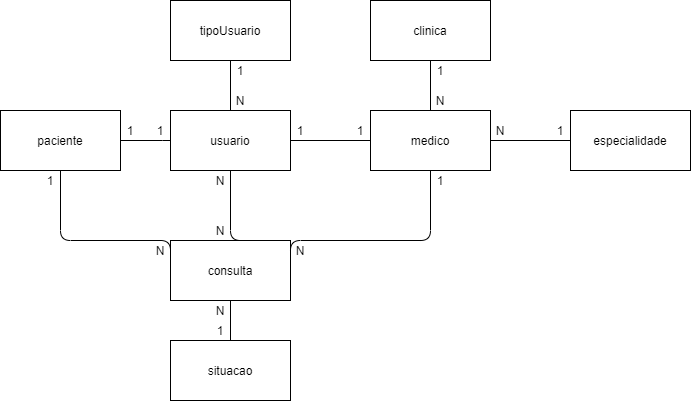

The diagram above was exported from draw.io. Its source (the exported page's mxGraphModel, read from the mxfile embedded in the PNG):
<mxGraphModel dx="1038" dy="579" grid="1" gridSize="10" guides="1" tooltips="1" connect="1" arrows="1" fold="1" page="1" pageScale="1" pageWidth="827" pageHeight="1169" math="0" shadow="0">
  <root>
    <mxCell id="0" />
    <mxCell id="1" parent="0" />
    <mxCell id="dUo_EDr-YlVyaL9ldaG_-12" style="edgeStyle=none;curved=1;rounded=0;orthogonalLoop=1;jettySize=auto;html=1;entryX=1;entryY=0.5;entryDx=0;entryDy=0;endArrow=none;endFill=0;startSize=14;endSize=14;sourcePerimeterSpacing=8;targetPerimeterSpacing=8;exitX=0;exitY=0.5;exitDx=0;exitDy=0;" edge="1" parent="1" source="dUo_EDr-YlVyaL9ldaG_-1" target="dUo_EDr-YlVyaL9ldaG_-5">
      <mxGeometry relative="1" as="geometry" />
    </mxCell>
    <mxCell id="dUo_EDr-YlVyaL9ldaG_-1" value="especialidade" style="rounded=0;whiteSpace=wrap;html=1;hachureGap=4;pointerEvents=0;" vertex="1" parent="1">
      <mxGeometry x="640" y="140" width="120" height="60" as="geometry" />
    </mxCell>
    <mxCell id="dUo_EDr-YlVyaL9ldaG_-10" style="edgeStyle=none;curved=1;rounded=0;orthogonalLoop=1;jettySize=auto;html=1;endArrow=none;startSize=14;endSize=14;sourcePerimeterSpacing=8;targetPerimeterSpacing=8;endFill=0;entryX=0.5;entryY=0;entryDx=0;entryDy=0;exitX=0.5;exitY=1;exitDx=0;exitDy=0;" edge="1" parent="1" source="dUo_EDr-YlVyaL9ldaG_-2" target="dUo_EDr-YlVyaL9ldaG_-3">
      <mxGeometry relative="1" as="geometry" />
    </mxCell>
    <mxCell id="dUo_EDr-YlVyaL9ldaG_-2" value="tipoUsuario" style="rounded=0;whiteSpace=wrap;html=1;hachureGap=4;pointerEvents=0;" vertex="1" parent="1">
      <mxGeometry x="240" y="30" width="120" height="60" as="geometry" />
    </mxCell>
    <mxCell id="dUo_EDr-YlVyaL9ldaG_-14" style="edgeStyle=none;curved=1;rounded=0;orthogonalLoop=1;jettySize=auto;html=1;endArrow=none;endFill=0;startSize=14;endSize=14;sourcePerimeterSpacing=8;targetPerimeterSpacing=8;entryX=1;entryY=0.5;entryDx=0;entryDy=0;" edge="1" parent="1" source="dUo_EDr-YlVyaL9ldaG_-3" target="dUo_EDr-YlVyaL9ldaG_-7">
      <mxGeometry relative="1" as="geometry" />
    </mxCell>
    <mxCell id="dUo_EDr-YlVyaL9ldaG_-19" style="edgeStyle=orthogonalEdgeStyle;orthogonalLoop=1;jettySize=auto;html=1;entryX=0;entryY=0.75;entryDx=0;entryDy=0;endArrow=none;endFill=0;startSize=14;endSize=14;sourcePerimeterSpacing=8;targetPerimeterSpacing=8;exitX=0.5;exitY=1;exitDx=0;exitDy=0;" edge="1" parent="1" source="dUo_EDr-YlVyaL9ldaG_-3" target="dUo_EDr-YlVyaL9ldaG_-4">
      <mxGeometry relative="1" as="geometry">
        <Array as="points">
          <mxPoint x="300" y="270" />
          <mxPoint x="340" y="270" />
        </Array>
      </mxGeometry>
    </mxCell>
    <mxCell id="dUo_EDr-YlVyaL9ldaG_-3" value="usuario" style="rounded=0;whiteSpace=wrap;html=1;hachureGap=4;pointerEvents=0;" vertex="1" parent="1">
      <mxGeometry x="240" y="140" width="120" height="60" as="geometry" />
    </mxCell>
    <mxCell id="dUo_EDr-YlVyaL9ldaG_-20" style="edgeStyle=orthogonalEdgeStyle;orthogonalLoop=1;jettySize=auto;html=1;entryX=0.5;entryY=0;entryDx=0;entryDy=0;endArrow=none;endFill=0;startSize=14;endSize=14;sourcePerimeterSpacing=8;targetPerimeterSpacing=8;exitX=0.5;exitY=1;exitDx=0;exitDy=0;" edge="1" parent="1" source="dUo_EDr-YlVyaL9ldaG_-4" target="dUo_EDr-YlVyaL9ldaG_-6">
      <mxGeometry relative="1" as="geometry" />
    </mxCell>
    <mxCell id="dUo_EDr-YlVyaL9ldaG_-4" value="consulta" style="rounded=0;whiteSpace=wrap;html=1;hachureGap=4;pointerEvents=0;" vertex="1" parent="1">
      <mxGeometry x="240" y="270" width="120" height="60" as="geometry" />
    </mxCell>
    <mxCell id="dUo_EDr-YlVyaL9ldaG_-11" style="edgeStyle=none;curved=1;rounded=0;orthogonalLoop=1;jettySize=auto;html=1;entryX=0.5;entryY=1;entryDx=0;entryDy=0;endArrow=none;endFill=0;startSize=14;endSize=14;sourcePerimeterSpacing=8;targetPerimeterSpacing=8;exitX=0.5;exitY=0;exitDx=0;exitDy=0;" edge="1" parent="1" source="dUo_EDr-YlVyaL9ldaG_-5" target="dUo_EDr-YlVyaL9ldaG_-8">
      <mxGeometry relative="1" as="geometry" />
    </mxCell>
    <mxCell id="dUo_EDr-YlVyaL9ldaG_-13" style="edgeStyle=none;curved=1;rounded=0;orthogonalLoop=1;jettySize=auto;html=1;entryX=1;entryY=0.5;entryDx=0;entryDy=0;endArrow=none;endFill=0;startSize=14;endSize=14;sourcePerimeterSpacing=8;targetPerimeterSpacing=8;exitX=0;exitY=0.5;exitDx=0;exitDy=0;" edge="1" parent="1" source="dUo_EDr-YlVyaL9ldaG_-5" target="dUo_EDr-YlVyaL9ldaG_-3">
      <mxGeometry relative="1" as="geometry" />
    </mxCell>
    <mxCell id="dUo_EDr-YlVyaL9ldaG_-18" style="edgeStyle=orthogonalEdgeStyle;orthogonalLoop=1;jettySize=auto;html=1;entryX=1;entryY=0.5;entryDx=0;entryDy=0;endArrow=none;endFill=0;startSize=14;endSize=14;sourcePerimeterSpacing=8;targetPerimeterSpacing=8;exitX=0.5;exitY=1;exitDx=0;exitDy=0;exitPerimeter=0;" edge="1" parent="1" source="dUo_EDr-YlVyaL9ldaG_-5" target="dUo_EDr-YlVyaL9ldaG_-4">
      <mxGeometry relative="1" as="geometry">
        <Array as="points">
          <mxPoint x="500" y="270" />
        </Array>
      </mxGeometry>
    </mxCell>
    <mxCell id="dUo_EDr-YlVyaL9ldaG_-5" value="medico" style="rounded=0;whiteSpace=wrap;html=1;hachureGap=4;pointerEvents=0;" vertex="1" parent="1">
      <mxGeometry x="440" y="140" width="120" height="60" as="geometry" />
    </mxCell>
    <mxCell id="dUo_EDr-YlVyaL9ldaG_-6" value="situacao" style="rounded=0;whiteSpace=wrap;html=1;hachureGap=4;pointerEvents=0;" vertex="1" parent="1">
      <mxGeometry x="240" y="370" width="120" height="60" as="geometry" />
    </mxCell>
    <mxCell id="dUo_EDr-YlVyaL9ldaG_-21" style="edgeStyle=orthogonalEdgeStyle;orthogonalLoop=1;jettySize=auto;html=1;entryX=0;entryY=0.5;entryDx=0;entryDy=0;endArrow=none;endFill=0;startSize=14;endSize=14;sourcePerimeterSpacing=8;targetPerimeterSpacing=8;exitX=0.5;exitY=1;exitDx=0;exitDy=0;" edge="1" parent="1" source="dUo_EDr-YlVyaL9ldaG_-7" target="dUo_EDr-YlVyaL9ldaG_-4">
      <mxGeometry relative="1" as="geometry">
        <Array as="points">
          <mxPoint x="130" y="270" />
        </Array>
      </mxGeometry>
    </mxCell>
    <mxCell id="dUo_EDr-YlVyaL9ldaG_-7" value="paciente" style="rounded=0;whiteSpace=wrap;html=1;hachureGap=4;pointerEvents=0;" vertex="1" parent="1">
      <mxGeometry x="70" y="140" width="120" height="60" as="geometry" />
    </mxCell>
    <mxCell id="dUo_EDr-YlVyaL9ldaG_-8" value="clinica" style="rounded=0;whiteSpace=wrap;html=1;hachureGap=4;pointerEvents=0;" vertex="1" parent="1">
      <mxGeometry x="440" y="30" width="120" height="60" as="geometry" />
    </mxCell>
    <mxCell id="dUo_EDr-YlVyaL9ldaG_-15" style="edgeStyle=none;curved=1;rounded=0;orthogonalLoop=1;jettySize=auto;html=1;entryX=0;entryY=0.5;entryDx=0;entryDy=0;endArrow=none;endFill=0;startSize=14;endSize=14;sourcePerimeterSpacing=8;targetPerimeterSpacing=8;" edge="1" parent="1" source="dUo_EDr-YlVyaL9ldaG_-3" target="dUo_EDr-YlVyaL9ldaG_-3">
      <mxGeometry relative="1" as="geometry" />
    </mxCell>
    <mxCell id="dUo_EDr-YlVyaL9ldaG_-22" value="1" style="text;html=1;strokeColor=none;fillColor=none;align=center;verticalAlign=middle;whiteSpace=wrap;rounded=0;hachureGap=4;pointerEvents=0;" vertex="1" parent="1">
      <mxGeometry x="610" y="150" width="40" height="20" as="geometry" />
    </mxCell>
    <mxCell id="dUo_EDr-YlVyaL9ldaG_-23" value="N" style="text;html=1;strokeColor=none;fillColor=none;align=center;verticalAlign=middle;whiteSpace=wrap;rounded=0;hachureGap=4;pointerEvents=0;" vertex="1" parent="1">
      <mxGeometry x="490" y="120" width="40" height="20" as="geometry" />
    </mxCell>
    <mxCell id="dUo_EDr-YlVyaL9ldaG_-24" value="1" style="text;html=1;strokeColor=none;fillColor=none;align=center;verticalAlign=middle;whiteSpace=wrap;rounded=0;hachureGap=4;pointerEvents=0;" vertex="1" parent="1">
      <mxGeometry x="410" y="150" width="40" height="20" as="geometry" />
    </mxCell>
    <mxCell id="dUo_EDr-YlVyaL9ldaG_-25" value="1" style="text;html=1;strokeColor=none;fillColor=none;align=center;verticalAlign=middle;whiteSpace=wrap;rounded=0;hachureGap=4;pointerEvents=0;" vertex="1" parent="1">
      <mxGeometry x="490" y="90" width="40" height="20" as="geometry" />
    </mxCell>
    <mxCell id="dUo_EDr-YlVyaL9ldaG_-27" value="1" style="text;html=1;strokeColor=none;fillColor=none;align=center;verticalAlign=middle;whiteSpace=wrap;rounded=0;hachureGap=4;pointerEvents=0;" vertex="1" parent="1">
      <mxGeometry x="100" y="200" width="40" height="20" as="geometry" />
    </mxCell>
    <mxCell id="dUo_EDr-YlVyaL9ldaG_-28" value="1" style="text;html=1;strokeColor=none;fillColor=none;align=center;verticalAlign=middle;whiteSpace=wrap;rounded=0;hachureGap=4;pointerEvents=0;" vertex="1" parent="1">
      <mxGeometry x="490" y="200" width="40" height="20" as="geometry" />
    </mxCell>
    <mxCell id="dUo_EDr-YlVyaL9ldaG_-29" value="1" style="text;html=1;strokeColor=none;fillColor=none;align=center;verticalAlign=middle;whiteSpace=wrap;rounded=0;hachureGap=4;pointerEvents=0;" vertex="1" parent="1">
      <mxGeometry x="290" y="90" width="40" height="20" as="geometry" />
    </mxCell>
    <mxCell id="dUo_EDr-YlVyaL9ldaG_-30" value="1" style="text;html=1;strokeColor=none;fillColor=none;align=center;verticalAlign=middle;whiteSpace=wrap;rounded=0;hachureGap=4;pointerEvents=0;" vertex="1" parent="1">
      <mxGeometry x="350" y="150" width="40" height="20" as="geometry" />
    </mxCell>
    <mxCell id="dUo_EDr-YlVyaL9ldaG_-31" value="1" style="text;html=1;strokeColor=none;fillColor=none;align=center;verticalAlign=middle;whiteSpace=wrap;rounded=0;hachureGap=4;pointerEvents=0;" vertex="1" parent="1">
      <mxGeometry x="210" y="150" width="40" height="20" as="geometry" />
    </mxCell>
    <mxCell id="dUo_EDr-YlVyaL9ldaG_-32" value="1" style="text;html=1;strokeColor=none;fillColor=none;align=center;verticalAlign=middle;whiteSpace=wrap;rounded=0;hachureGap=4;pointerEvents=0;" vertex="1" parent="1">
      <mxGeometry x="270" y="350" width="40" height="20" as="geometry" />
    </mxCell>
    <mxCell id="dUo_EDr-YlVyaL9ldaG_-34" value="1" style="text;html=1;strokeColor=none;fillColor=none;align=center;verticalAlign=middle;whiteSpace=wrap;rounded=0;hachureGap=4;pointerEvents=0;" vertex="1" parent="1">
      <mxGeometry x="180" y="150" width="40" height="20" as="geometry" />
    </mxCell>
    <mxCell id="dUo_EDr-YlVyaL9ldaG_-41" value="N" style="text;html=1;strokeColor=none;fillColor=none;align=center;verticalAlign=middle;whiteSpace=wrap;rounded=0;hachureGap=4;pointerEvents=0;" vertex="1" parent="1">
      <mxGeometry x="550" y="150" width="40" height="20" as="geometry" />
    </mxCell>
    <mxCell id="dUo_EDr-YlVyaL9ldaG_-42" value="N" style="text;html=1;strokeColor=none;fillColor=none;align=center;verticalAlign=middle;whiteSpace=wrap;rounded=0;hachureGap=4;pointerEvents=0;" vertex="1" parent="1">
      <mxGeometry x="290" y="120" width="40" height="20" as="geometry" />
    </mxCell>
    <mxCell id="dUo_EDr-YlVyaL9ldaG_-45" value="N" style="text;html=1;strokeColor=none;fillColor=none;align=center;verticalAlign=middle;whiteSpace=wrap;rounded=0;hachureGap=4;pointerEvents=0;" vertex="1" parent="1">
      <mxGeometry x="270" y="330" width="40" height="20" as="geometry" />
    </mxCell>
    <mxCell id="dUo_EDr-YlVyaL9ldaG_-46" value="N" style="text;html=1;strokeColor=none;fillColor=none;align=center;verticalAlign=middle;whiteSpace=wrap;rounded=0;hachureGap=4;pointerEvents=0;" vertex="1" parent="1">
      <mxGeometry x="270" y="200" width="40" height="20" as="geometry" />
    </mxCell>
    <mxCell id="dUo_EDr-YlVyaL9ldaG_-47" value="N" style="text;html=1;strokeColor=none;fillColor=none;align=center;verticalAlign=middle;whiteSpace=wrap;rounded=0;hachureGap=4;pointerEvents=0;" vertex="1" parent="1">
      <mxGeometry x="350" y="270" width="40" height="20" as="geometry" />
    </mxCell>
    <mxCell id="dUo_EDr-YlVyaL9ldaG_-48" value="N" style="text;html=1;strokeColor=none;fillColor=none;align=center;verticalAlign=middle;whiteSpace=wrap;rounded=0;hachureGap=4;pointerEvents=0;" vertex="1" parent="1">
      <mxGeometry x="210" y="270" width="40" height="20" as="geometry" />
    </mxCell>
    <mxCell id="dUo_EDr-YlVyaL9ldaG_-49" value="N" style="text;html=1;strokeColor=none;fillColor=none;align=center;verticalAlign=middle;whiteSpace=wrap;rounded=0;hachureGap=4;pointerEvents=0;" vertex="1" parent="1">
      <mxGeometry x="270" y="250" width="40" height="20" as="geometry" />
    </mxCell>
  </root>
</mxGraphModel>